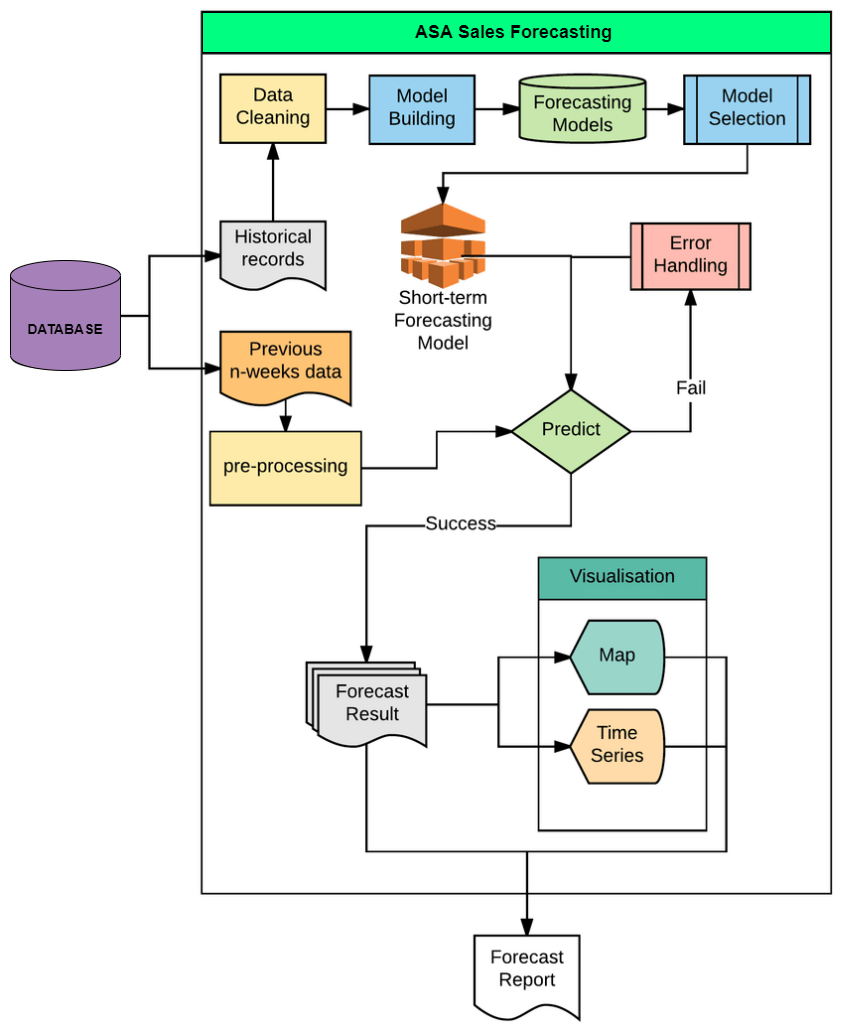

The diagram above was exported from draw.io. Its source (the exported page's mxGraphModel, read from the mxfile embedded in the PNG):
<mxGraphModel dx="1422" dy="798" grid="1" gridSize="10" guides="1" tooltips="1" connect="1" arrows="1" fold="1" page="1" pageScale="1" pageWidth="850" pageHeight="1100" math="0" shadow="0">
  <root>
    <mxCell id="0" />
    <mxCell id="1" parent="0" />
    <mxCell id="R2TgFwpmUD_q3dvYf8le-1" value="" style="shape=image;verticalLabelPosition=bottom;labelBackgroundColor=#ffffff;verticalAlign=top;aspect=fixed;imageAspect=0;image=https://www.researchgate.net/profile/Flora-Salim/publication/320197391/figure/fig2/AS:613864362217489@1523368077827/General-System-Architecture-of-City-Foot-Traffic-Prediction-System.png;" vertex="1" parent="1">
      <mxGeometry width="843.81" height="1030" as="geometry" />
    </mxCell>
    <mxCell id="R2TgFwpmUD_q3dvYf8le-2" value="&lt;b&gt;&lt;font style=&quot;font-size: 18px&quot;&gt;ASA Sales Forecasting&amp;nbsp;&lt;/font&gt;&lt;/b&gt;" style="rounded=0;whiteSpace=wrap;html=1;fillColor=#00FF80;" vertex="1" parent="1">
      <mxGeometry x="202" y="12" width="628" height="40" as="geometry" />
    </mxCell>
    <mxCell id="R2TgFwpmUD_q3dvYf8le-4" value="&lt;b&gt;&lt;font style=&quot;font-size: 14px&quot;&gt;DATABASE&lt;/font&gt;&lt;/b&gt;" style="shape=cylinder3;whiteSpace=wrap;html=1;boundedLbl=1;backgroundOutline=1;size=15;fillColor=#A680B8;" vertex="1" parent="1">
      <mxGeometry x="10" y="260" width="110" height="110" as="geometry" />
    </mxCell>
  </root>
</mxGraphModel>